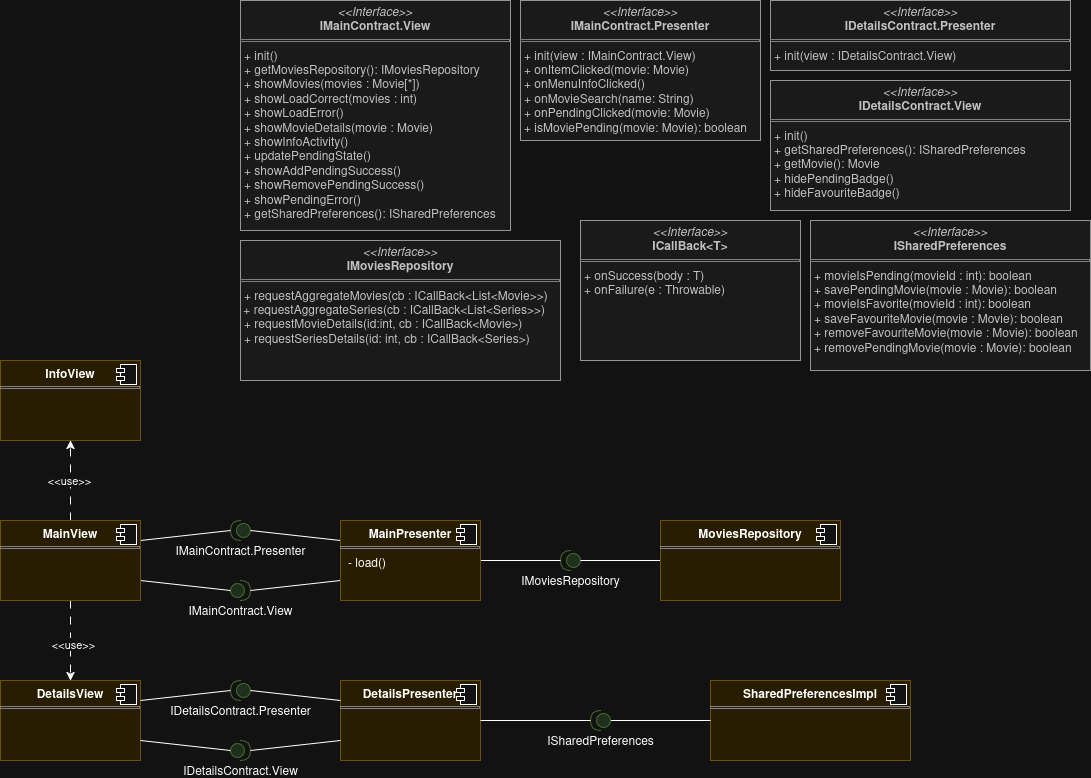

The diagram above was exported from draw.io. Its source (the exported page's mxGraphModel, read from the mxfile embedded in the PNG):
<mxGraphModel dx="1426" dy="726" grid="1" gridSize="10" guides="1" tooltips="1" connect="1" arrows="1" fold="1" page="1" pageScale="1" pageWidth="2336" pageHeight="1654" math="0" shadow="0">
  <root>
    <mxCell id="0" />
    <mxCell id="1" parent="0" />
    <mxCell id="P_VijdiBNjSvhub926DC-6" value="&lt;p style=&quot;margin:0px;margin-top:4px;text-align:center;&quot;&gt;&lt;i&gt;&amp;lt;&amp;lt;Interface&amp;gt;&amp;gt;&lt;/i&gt;&lt;br&gt;&lt;b&gt;IMainContract.View&lt;/b&gt;&lt;/p&gt;&lt;hr size=&quot;1&quot; style=&quot;border-style:solid;&quot;&gt;&lt;p style=&quot;margin:0px;margin-left:4px;&quot;&gt;+ init()&lt;br&gt;+ getMoviesRepository(): IMoviesRepository&lt;/p&gt;&lt;p style=&quot;margin:0px;margin-left:4px;&quot;&gt;+ showMovies(movies : Movie[*])&lt;/p&gt;&lt;p style=&quot;margin:0px;margin-left:4px;&quot;&gt;+ showLoadCorrect(movies : int)&lt;/p&gt;&lt;p style=&quot;margin:0px;margin-left:4px;&quot;&gt;+ showLoadError()&lt;/p&gt;&lt;p style=&quot;margin:0px;margin-left:4px;&quot;&gt;+ showMovieDetails(movie : Movie)&lt;/p&gt;&lt;p style=&quot;margin:0px;margin-left:4px;&quot;&gt;+ showInfoActivity()&lt;/p&gt;&lt;p style=&quot;margin:0px;margin-left:4px;&quot;&gt;+ updatePendingState()&lt;/p&gt;&lt;p style=&quot;margin:0px;margin-left:4px;&quot;&gt;+ showAddPendingSuccess()&lt;/p&gt;&lt;p style=&quot;margin:0px;margin-left:4px;&quot;&gt;+ showRemovePendingSuccess()&lt;/p&gt;&lt;p style=&quot;margin:0px;margin-left:4px;&quot;&gt;+ showPendingError()&lt;/p&gt;&lt;p style=&quot;margin:0px;margin-left:4px;&quot;&gt;+ getSharedPreferences(): ISharedPreferences&lt;/p&gt;" style="verticalAlign=top;align=left;overflow=fill;html=1;whiteSpace=wrap;fillColor=#f5f5f5;fontColor=#333333;strokeColor=#666666;" parent="1" vertex="1">
      <mxGeometry x="360" y="40" width="270" height="230" as="geometry" />
    </mxCell>
    <mxCell id="P_VijdiBNjSvhub926DC-17" value="IMainContract.View" style="shape=providedRequiredInterface;html=1;verticalLabelPosition=bottom;sketch=0;fillColor=#d5e8d4;strokeColor=#82b366;" parent="1" vertex="1">
      <mxGeometry x="350" y="620" width="20" height="20" as="geometry" />
    </mxCell>
    <mxCell id="P_VijdiBNjSvhub926DC-18" value="IMainContract.Presenter" style="shape=providedRequiredInterface;html=1;verticalLabelPosition=bottom;sketch=0;flipH=1;fillColor=#d5e8d4;strokeColor=#82b366;" parent="1" vertex="1">
      <mxGeometry x="350" y="560" width="20" height="20" as="geometry" />
    </mxCell>
    <mxCell id="P_VijdiBNjSvhub926DC-19" value="" style="endArrow=none;html=1;rounded=0;entryX=1;entryY=0.5;entryDx=0;entryDy=0;entryPerimeter=0;exitX=1;exitY=0.25;exitDx=0;exitDy=0;" parent="1" source="P_VijdiBNjSvhub926DC-30" target="P_VijdiBNjSvhub926DC-18" edge="1">
      <mxGeometry width="50" height="50" relative="1" as="geometry">
        <mxPoint x="420" y="840" as="sourcePoint" />
        <mxPoint x="470" y="790" as="targetPoint" />
      </mxGeometry>
    </mxCell>
    <mxCell id="P_VijdiBNjSvhub926DC-20" value="" style="endArrow=none;html=1;rounded=0;entryX=0;entryY=0.5;entryDx=0;entryDy=0;entryPerimeter=0;exitX=1;exitY=0.75;exitDx=0;exitDy=0;" parent="1" source="P_VijdiBNjSvhub926DC-30" target="P_VijdiBNjSvhub926DC-17" edge="1">
      <mxGeometry width="50" height="50" relative="1" as="geometry">
        <mxPoint x="260" y="628" as="sourcePoint" />
        <mxPoint x="380" y="670" as="targetPoint" />
      </mxGeometry>
    </mxCell>
    <mxCell id="P_VijdiBNjSvhub926DC-23" value="" style="endArrow=none;html=1;rounded=0;entryX=0;entryY=0.25;entryDx=0;entryDy=0;exitX=0;exitY=0.5;exitDx=0;exitDy=0;exitPerimeter=0;" parent="1" source="P_VijdiBNjSvhub926DC-18" target="P_VijdiBNjSvhub926DC-32" edge="1">
      <mxGeometry width="50" height="50" relative="1" as="geometry">
        <mxPoint x="420" y="840" as="sourcePoint" />
        <mxPoint x="470" y="790" as="targetPoint" />
      </mxGeometry>
    </mxCell>
    <mxCell id="P_VijdiBNjSvhub926DC-24" value="" style="endArrow=none;html=1;rounded=0;entryX=0;entryY=0.75;entryDx=0;entryDy=0;exitX=1;exitY=0.5;exitDx=0;exitDy=0;exitPerimeter=0;" parent="1" source="P_VijdiBNjSvhub926DC-17" target="P_VijdiBNjSvhub926DC-32" edge="1">
      <mxGeometry width="50" height="50" relative="1" as="geometry">
        <mxPoint x="390" y="720" as="sourcePoint" />
        <mxPoint x="480" y="743" as="targetPoint" />
      </mxGeometry>
    </mxCell>
    <mxCell id="P_VijdiBNjSvhub926DC-27" value="IMoviesRepository" style="shape=providedRequiredInterface;html=1;verticalLabelPosition=bottom;sketch=0;flipH=1;fillColor=#d5e8d4;strokeColor=#82b366;" parent="1" vertex="1">
      <mxGeometry x="680" y="590" width="20" height="20" as="geometry" />
    </mxCell>
    <mxCell id="P_VijdiBNjSvhub926DC-28" value="" style="endArrow=none;html=1;rounded=0;entryX=1;entryY=0.5;entryDx=0;entryDy=0;entryPerimeter=0;exitX=1;exitY=0.5;exitDx=0;exitDy=0;" parent="1" source="P_VijdiBNjSvhub926DC-32" target="P_VijdiBNjSvhub926DC-27" edge="1">
      <mxGeometry width="50" height="50" relative="1" as="geometry">
        <mxPoint x="570" y="840" as="sourcePoint" />
        <mxPoint x="620" y="790" as="targetPoint" />
      </mxGeometry>
    </mxCell>
    <mxCell id="P_VijdiBNjSvhub926DC-29" value="" style="endArrow=none;html=1;rounded=0;entryX=0;entryY=0.5;entryDx=0;entryDy=0;exitX=0;exitY=0.5;exitDx=0;exitDy=0;exitPerimeter=0;" parent="1" source="P_VijdiBNjSvhub926DC-27" target="P_VijdiBNjSvhub926DC-34" edge="1">
      <mxGeometry width="50" height="50" relative="1" as="geometry">
        <mxPoint x="670" y="670" as="sourcePoint" />
        <mxPoint x="740" y="670" as="targetPoint" />
      </mxGeometry>
    </mxCell>
    <mxCell id="P_VijdiBNjSvhub926DC-45" value="" style="edgeStyle=orthogonalEdgeStyle;rounded=0;orthogonalLoop=1;jettySize=auto;html=1;dashed=1;dashPattern=8 8;" parent="1" source="P_VijdiBNjSvhub926DC-30" target="P_VijdiBNjSvhub926DC-43" edge="1">
      <mxGeometry relative="1" as="geometry" />
    </mxCell>
    <mxCell id="P_VijdiBNjSvhub926DC-47" value="&amp;lt;&amp;lt;use&amp;gt;&amp;gt;" style="edgeLabel;html=1;align=center;verticalAlign=middle;resizable=0;points=[];" parent="P_VijdiBNjSvhub926DC-45" vertex="1" connectable="0">
      <mxGeometry x="0.0286" y="2" relative="1" as="geometry">
        <mxPoint as="offset" />
      </mxGeometry>
    </mxCell>
    <mxCell id="P_VijdiBNjSvhub926DC-46" value="" style="edgeStyle=orthogonalEdgeStyle;rounded=0;orthogonalLoop=1;jettySize=auto;html=1;dashed=1;dashPattern=8 8;" parent="1" source="P_VijdiBNjSvhub926DC-30" target="P_VijdiBNjSvhub926DC-41" edge="1">
      <mxGeometry relative="1" as="geometry" />
    </mxCell>
    <mxCell id="P_VijdiBNjSvhub926DC-48" value="&amp;lt;&amp;lt;use&amp;gt;&amp;gt;" style="edgeLabel;html=1;align=center;verticalAlign=middle;resizable=0;points=[];" parent="P_VijdiBNjSvhub926DC-46" vertex="1" connectable="0">
      <mxGeometry x="0.0786" y="2" relative="1" as="geometry">
        <mxPoint as="offset" />
      </mxGeometry>
    </mxCell>
    <mxCell id="P_VijdiBNjSvhub926DC-30" value="&lt;p style=&quot;margin:0px;margin-top:6px;text-align:center;&quot;&gt;&lt;b&gt;MainView&lt;/b&gt;&lt;/p&gt;&lt;hr size=&quot;1&quot; style=&quot;border-style:solid;&quot;&gt;&lt;p style=&quot;margin:0px;margin-left:8px;&quot;&gt;&lt;br&gt;&lt;/p&gt;" style="align=left;overflow=fill;html=1;dropTarget=0;whiteSpace=wrap;fillColor=#fff2cc;strokeColor=#d6b656;" parent="1" vertex="1">
      <mxGeometry x="120" y="560" width="140" height="80" as="geometry" />
    </mxCell>
    <mxCell id="P_VijdiBNjSvhub926DC-31" value="" style="shape=component;jettyWidth=8;jettyHeight=4;" parent="P_VijdiBNjSvhub926DC-30" vertex="1">
      <mxGeometry x="1" width="20" height="20" relative="1" as="geometry">
        <mxPoint x="-24" y="4" as="offset" />
      </mxGeometry>
    </mxCell>
    <mxCell id="P_VijdiBNjSvhub926DC-32" value="&lt;p style=&quot;margin:0px;margin-top:6px;text-align:center;&quot;&gt;&lt;b&gt;MainPresenter&lt;/b&gt;&lt;/p&gt;&lt;hr size=&quot;1&quot; style=&quot;border-style:solid;&quot;&gt;&lt;p style=&quot;margin:0px;margin-left:8px;&quot;&gt;- load()&lt;/p&gt;" style="align=left;overflow=fill;html=1;dropTarget=0;whiteSpace=wrap;fillColor=#fff2cc;strokeColor=#d6b656;" parent="1" vertex="1">
      <mxGeometry x="460" y="560" width="140" height="80" as="geometry" />
    </mxCell>
    <mxCell id="P_VijdiBNjSvhub926DC-33" value="" style="shape=component;jettyWidth=8;jettyHeight=4;" parent="P_VijdiBNjSvhub926DC-32" vertex="1">
      <mxGeometry x="1" width="20" height="20" relative="1" as="geometry">
        <mxPoint x="-24" y="4" as="offset" />
      </mxGeometry>
    </mxCell>
    <mxCell id="P_VijdiBNjSvhub926DC-34" value="&lt;p style=&quot;margin:0px;margin-top:6px;text-align:center;&quot;&gt;&lt;b&gt;MoviesRepository&lt;/b&gt;&lt;/p&gt;&lt;hr size=&quot;1&quot; style=&quot;border-style:solid;&quot;&gt;&lt;p style=&quot;margin:0px;margin-left:8px;&quot;&gt;&lt;br&gt;&lt;/p&gt;" style="align=left;overflow=fill;html=1;dropTarget=0;whiteSpace=wrap;fillColor=#fff2cc;strokeColor=#d6b656;" parent="1" vertex="1">
      <mxGeometry x="780" y="560" width="180" height="80" as="geometry" />
    </mxCell>
    <mxCell id="P_VijdiBNjSvhub926DC-35" value="" style="shape=component;jettyWidth=8;jettyHeight=4;" parent="P_VijdiBNjSvhub926DC-34" vertex="1">
      <mxGeometry x="1" width="20" height="20" relative="1" as="geometry">
        <mxPoint x="-24" y="4" as="offset" />
      </mxGeometry>
    </mxCell>
    <mxCell id="P_VijdiBNjSvhub926DC-38" value="&lt;p style=&quot;margin:0px;margin-top:4px;text-align:center;&quot;&gt;&lt;i&gt;&amp;lt;&amp;lt;Interface&amp;gt;&amp;gt;&lt;/i&gt;&lt;br&gt;&lt;b&gt;IMainContract.Presenter&lt;/b&gt;&lt;/p&gt;&lt;hr size=&quot;1&quot; style=&quot;border-style:solid;&quot;&gt;&lt;p style=&quot;margin:0px;margin-left:4px;&quot;&gt;+ init(view : IMainContract.View)&lt;br&gt;+ onItemClicked(movie: Movie)&lt;/p&gt;&lt;p style=&quot;margin:0px;margin-left:4px;&quot;&gt;+ onMenuInfoClicked()&lt;/p&gt;&lt;p style=&quot;margin:0px;margin-left:4px;&quot;&gt;+ onMovieSearch(name: String)&lt;/p&gt;&lt;p style=&quot;margin:0px;margin-left:4px;&quot;&gt;+ onPendingClicked(movie: Movie)&lt;/p&gt;&lt;p style=&quot;margin:0px;margin-left:4px;&quot;&gt;+ isMoviePending(movie: Movie): boolean&lt;/p&gt;" style="verticalAlign=top;align=left;overflow=fill;html=1;whiteSpace=wrap;fillColor=#f5f5f5;fontColor=#333333;strokeColor=#666666;" parent="1" vertex="1">
      <mxGeometry x="640" y="40" width="240" height="140" as="geometry" />
    </mxCell>
    <mxCell id="P_VijdiBNjSvhub926DC-39" value="&lt;p style=&quot;margin:0px;margin-top:4px;text-align:center;&quot;&gt;&lt;i&gt;&amp;lt;&amp;lt;Interface&amp;gt;&amp;gt;&lt;/i&gt;&lt;br&gt;&lt;b&gt;IMoviesRepository&lt;/b&gt;&lt;/p&gt;&lt;hr size=&quot;1&quot; style=&quot;border-style:solid;&quot;&gt;&lt;p style=&quot;margin:0px;margin-left:4px;&quot;&gt;+ requestAggregateMovies(cb : ICallBack&amp;lt;List&amp;lt;Movie&amp;gt;&amp;gt;)&lt;br&gt;&lt;/p&gt;&amp;nbsp;+ requestAggregateSeries(cb : ICallBack&amp;lt;List&amp;lt;Series&amp;gt;&amp;gt;)&lt;br&gt;&lt;p style=&quot;margin:0px;margin-left:4px;&quot;&gt;+ requestMovieDetails(id:int, cb : ICallBack&amp;lt;Movie&amp;gt;)&lt;br&gt;&lt;/p&gt;&lt;p style=&quot;margin:0px;margin-left:4px;&quot;&gt;+ requestSeriesDetails(id: int, cb : ICallBack&amp;lt;Series&amp;gt;)&lt;br&gt;&lt;/p&gt;" style="verticalAlign=top;align=left;overflow=fill;html=1;whiteSpace=wrap;fillColor=#f5f5f5;fontColor=#333333;strokeColor=#666666;" parent="1" vertex="1">
      <mxGeometry x="360" y="280" width="320" height="140" as="geometry" />
    </mxCell>
    <mxCell id="P_VijdiBNjSvhub926DC-40" value="&lt;p style=&quot;margin:0px;margin-top:4px;text-align:center;&quot;&gt;&lt;i&gt;&amp;lt;&amp;lt;Interface&amp;gt;&amp;gt;&lt;/i&gt;&lt;br&gt;&lt;b&gt;ICallBack&amp;lt;T&amp;gt;&lt;/b&gt;&lt;/p&gt;&lt;hr size=&quot;1&quot; style=&quot;border-style:solid;&quot;&gt;&lt;p style=&quot;margin:0px;margin-left:4px;&quot;&gt;+ onSuccess(body : T)&lt;/p&gt;&lt;p style=&quot;margin:0px;margin-left:4px;&quot;&gt;+ onFailure(e : Throwable)&lt;/p&gt;" style="verticalAlign=top;align=left;overflow=fill;html=1;whiteSpace=wrap;fillColor=#f5f5f5;fontColor=#333333;strokeColor=#666666;" parent="1" vertex="1">
      <mxGeometry x="700" y="260" width="220" height="140" as="geometry" />
    </mxCell>
    <mxCell id="P_VijdiBNjSvhub926DC-41" value="&lt;p style=&quot;margin:0px;margin-top:6px;text-align:center;&quot;&gt;&lt;b&gt;DetailsView&lt;/b&gt;&lt;/p&gt;&lt;hr size=&quot;1&quot; style=&quot;border-style:solid;&quot;&gt;&lt;p style=&quot;margin:0px;margin-left:8px;&quot;&gt;&lt;br&gt;&lt;/p&gt;" style="align=left;overflow=fill;html=1;dropTarget=0;whiteSpace=wrap;fillColor=#fff2cc;strokeColor=#d6b656;" parent="1" vertex="1">
      <mxGeometry x="120" y="720" width="140" height="80" as="geometry" />
    </mxCell>
    <mxCell id="P_VijdiBNjSvhub926DC-42" value="" style="shape=component;jettyWidth=8;jettyHeight=4;" parent="P_VijdiBNjSvhub926DC-41" vertex="1">
      <mxGeometry x="1" width="20" height="20" relative="1" as="geometry">
        <mxPoint x="-24" y="4" as="offset" />
      </mxGeometry>
    </mxCell>
    <mxCell id="P_VijdiBNjSvhub926DC-43" value="&lt;p style=&quot;margin:0px;margin-top:6px;text-align:center;&quot;&gt;&lt;b&gt;InfoView&lt;/b&gt;&lt;/p&gt;&lt;hr size=&quot;1&quot; style=&quot;border-style:solid;&quot;&gt;&lt;p style=&quot;margin:0px;margin-left:8px;&quot;&gt;&lt;br&gt;&lt;/p&gt;" style="align=left;overflow=fill;html=1;dropTarget=0;whiteSpace=wrap;fillColor=#fff2cc;strokeColor=#d6b656;" parent="1" vertex="1">
      <mxGeometry x="120" y="400" width="140" height="80" as="geometry" />
    </mxCell>
    <mxCell id="P_VijdiBNjSvhub926DC-44" value="" style="shape=component;jettyWidth=8;jettyHeight=4;" parent="P_VijdiBNjSvhub926DC-43" vertex="1">
      <mxGeometry x="1" width="20" height="20" relative="1" as="geometry">
        <mxPoint x="-24" y="4" as="offset" />
      </mxGeometry>
    </mxCell>
    <mxCell id="pf7IwlgwvlHoh7WiPuQu-1" value="&lt;p style=&quot;margin:0px;margin-top:6px;text-align:center;&quot;&gt;&lt;b&gt;DetailsPresenter&lt;/b&gt;&lt;/p&gt;&lt;hr size=&quot;1&quot; style=&quot;border-style:solid;&quot;&gt;&lt;p style=&quot;margin:0px;margin-left:8px;&quot;&gt;&lt;br&gt;&lt;/p&gt;" style="align=left;overflow=fill;html=1;dropTarget=0;whiteSpace=wrap;fillColor=#fff2cc;strokeColor=#d6b656;" parent="1" vertex="1">
      <mxGeometry x="460" y="720" width="140" height="80" as="geometry" />
    </mxCell>
    <mxCell id="pf7IwlgwvlHoh7WiPuQu-2" value="" style="shape=component;jettyWidth=8;jettyHeight=4;" parent="pf7IwlgwvlHoh7WiPuQu-1" vertex="1">
      <mxGeometry x="1" width="20" height="20" relative="1" as="geometry">
        <mxPoint x="-24" y="4" as="offset" />
      </mxGeometry>
    </mxCell>
    <mxCell id="pf7IwlgwvlHoh7WiPuQu-4" value="IDetails&lt;span style=&quot;background-color: transparent; color: light-dark(rgb(0, 0, 0), rgb(255, 255, 255));&quot;&gt;Contract.View&lt;/span&gt;" style="shape=providedRequiredInterface;html=1;verticalLabelPosition=bottom;sketch=0;fillColor=#d5e8d4;strokeColor=#82b366;" parent="1" vertex="1">
      <mxGeometry x="350" y="780" width="20" height="20" as="geometry" />
    </mxCell>
    <mxCell id="pf7IwlgwvlHoh7WiPuQu-5" value="IDetailsContract.Presenter" style="shape=providedRequiredInterface;html=1;verticalLabelPosition=bottom;sketch=0;flipH=1;fillColor=#d5e8d4;strokeColor=#82b366;" parent="1" vertex="1">
      <mxGeometry x="350" y="720" width="20" height="20" as="geometry" />
    </mxCell>
    <mxCell id="pf7IwlgwvlHoh7WiPuQu-7" style="rounded=0;orthogonalLoop=1;jettySize=auto;html=1;exitX=0;exitY=0.25;exitDx=0;exitDy=0;entryX=0;entryY=0.5;entryDx=0;entryDy=0;entryPerimeter=0;endArrow=none;endFill=0;" parent="1" source="pf7IwlgwvlHoh7WiPuQu-1" target="pf7IwlgwvlHoh7WiPuQu-5" edge="1">
      <mxGeometry relative="1" as="geometry" />
    </mxCell>
    <mxCell id="pf7IwlgwvlHoh7WiPuQu-8" style="rounded=0;orthogonalLoop=1;jettySize=auto;html=1;exitX=0;exitY=0.75;exitDx=0;exitDy=0;entryX=1;entryY=0.5;entryDx=0;entryDy=0;entryPerimeter=0;endArrow=none;endFill=0;" parent="1" source="pf7IwlgwvlHoh7WiPuQu-1" target="pf7IwlgwvlHoh7WiPuQu-4" edge="1">
      <mxGeometry relative="1" as="geometry">
        <mxPoint x="530" y="810" as="sourcePoint" />
        <mxPoint x="440" y="800" as="targetPoint" />
      </mxGeometry>
    </mxCell>
    <mxCell id="pf7IwlgwvlHoh7WiPuQu-9" style="rounded=0;orthogonalLoop=1;jettySize=auto;html=1;exitX=0;exitY=0.5;exitDx=0;exitDy=0;entryX=1;entryY=0.75;entryDx=0;entryDy=0;endArrow=none;endFill=0;exitPerimeter=0;" parent="1" source="pf7IwlgwvlHoh7WiPuQu-4" target="P_VijdiBNjSvhub926DC-41" edge="1">
      <mxGeometry relative="1" as="geometry">
        <mxPoint x="420" y="860" as="sourcePoint" />
        <mxPoint x="330" y="870" as="targetPoint" />
      </mxGeometry>
    </mxCell>
    <mxCell id="pf7IwlgwvlHoh7WiPuQu-10" style="rounded=0;orthogonalLoop=1;jettySize=auto;html=1;entryX=1;entryY=0.25;entryDx=0;entryDy=0;endArrow=none;endFill=0;exitX=1;exitY=0.5;exitDx=0;exitDy=0;exitPerimeter=0;" parent="1" source="pf7IwlgwvlHoh7WiPuQu-5" target="P_VijdiBNjSvhub926DC-41" edge="1">
      <mxGeometry relative="1" as="geometry">
        <mxPoint x="330" y="720" as="sourcePoint" />
        <mxPoint x="330" y="800" as="targetPoint" />
      </mxGeometry>
    </mxCell>
    <mxCell id="pf7IwlgwvlHoh7WiPuQu-11" value="&lt;p style=&quot;margin:0px;margin-top:4px;text-align:center;&quot;&gt;&lt;i&gt;&amp;lt;&amp;lt;Interface&amp;gt;&amp;gt;&lt;/i&gt;&lt;br&gt;&lt;b&gt;IDetailsContract.Presenter&lt;/b&gt;&lt;/p&gt;&lt;hr size=&quot;1&quot; style=&quot;border-style:solid;&quot;&gt;&lt;p style=&quot;margin:0px;margin-left:4px;&quot;&gt;+ init(view : IDetailsContract.View)&lt;br&gt;&lt;/p&gt;" style="verticalAlign=top;align=left;overflow=fill;html=1;whiteSpace=wrap;fillColor=#f5f5f5;fontColor=#333333;strokeColor=#666666;" parent="1" vertex="1">
      <mxGeometry x="890" y="40" width="300" height="70" as="geometry" />
    </mxCell>
    <mxCell id="pf7IwlgwvlHoh7WiPuQu-12" value="&lt;p style=&quot;margin:0px;margin-top:4px;text-align:center;&quot;&gt;&lt;i&gt;&amp;lt;&amp;lt;Interface&amp;gt;&amp;gt;&lt;/i&gt;&lt;br&gt;&lt;b&gt;IDetailsContract.View&lt;/b&gt;&lt;/p&gt;&lt;hr size=&quot;1&quot; style=&quot;border-style:solid;&quot;&gt;&lt;p style=&quot;margin:0px;margin-left:4px;&quot;&gt;+ init()&lt;br&gt;&lt;/p&gt;&lt;p style=&quot;margin:0px;margin-left:4px;&quot;&gt;+ getSharedPreferences(): ISharedPreferences&lt;/p&gt;&lt;p style=&quot;margin:0px;margin-left:4px;&quot;&gt;+ getMovie(): Movie&lt;/p&gt;&lt;p style=&quot;margin:0px;margin-left:4px;&quot;&gt;+ hidePendingBadge()&lt;/p&gt;&lt;p style=&quot;margin:0px;margin-left:4px;&quot;&gt;+ hideFavouriteBadge()&lt;/p&gt;" style="verticalAlign=top;align=left;overflow=fill;html=1;whiteSpace=wrap;fillColor=#f5f5f5;fontColor=#333333;strokeColor=#666666;" parent="1" vertex="1">
      <mxGeometry x="890" y="120" width="300" height="130" as="geometry" />
    </mxCell>
    <mxCell id="pf7IwlgwvlHoh7WiPuQu-13" value="&lt;p style=&quot;margin:0px;margin-top:6px;text-align:center;&quot;&gt;&lt;b&gt;SharedPreferencesImpl&lt;/b&gt;&lt;/p&gt;&lt;hr size=&quot;1&quot; style=&quot;border-style:solid;&quot;&gt;&lt;p style=&quot;margin:0px;margin-left:8px;&quot;&gt;&lt;br&gt;&lt;/p&gt;" style="align=left;overflow=fill;html=1;dropTarget=0;whiteSpace=wrap;fillColor=#fff2cc;strokeColor=#d6b656;" parent="1" vertex="1">
      <mxGeometry x="830" y="720" width="200" height="80" as="geometry" />
    </mxCell>
    <mxCell id="pf7IwlgwvlHoh7WiPuQu-14" value="" style="shape=component;jettyWidth=8;jettyHeight=4;" parent="pf7IwlgwvlHoh7WiPuQu-13" vertex="1">
      <mxGeometry x="1" width="20" height="20" relative="1" as="geometry">
        <mxPoint x="-24" y="4" as="offset" />
      </mxGeometry>
    </mxCell>
    <mxCell id="pf7IwlgwvlHoh7WiPuQu-20" style="rounded=0;orthogonalLoop=1;jettySize=auto;html=1;exitX=0;exitY=0.5;exitDx=0;exitDy=0;exitPerimeter=0;entryX=0;entryY=0.5;entryDx=0;entryDy=0;endArrow=none;endFill=0;" parent="1" source="pf7IwlgwvlHoh7WiPuQu-19" target="pf7IwlgwvlHoh7WiPuQu-13" edge="1">
      <mxGeometry relative="1" as="geometry" />
    </mxCell>
    <mxCell id="pf7IwlgwvlHoh7WiPuQu-19" value="ISharedPreferences" style="shape=providedRequiredInterface;html=1;verticalLabelPosition=bottom;sketch=0;flipH=1;fillColor=#d5e8d4;strokeColor=#82b366;" parent="1" vertex="1">
      <mxGeometry x="710" y="750" width="20" height="20" as="geometry" />
    </mxCell>
    <mxCell id="pf7IwlgwvlHoh7WiPuQu-21" style="rounded=0;orthogonalLoop=1;jettySize=auto;html=1;exitX=1;exitY=0.5;exitDx=0;exitDy=0;entryX=1;entryY=0.5;entryDx=0;entryDy=0;entryPerimeter=0;endArrow=none;endFill=0;" parent="1" source="pf7IwlgwvlHoh7WiPuQu-1" target="pf7IwlgwvlHoh7WiPuQu-19" edge="1">
      <mxGeometry relative="1" as="geometry" />
    </mxCell>
    <mxCell id="pf7IwlgwvlHoh7WiPuQu-22" value="&lt;p style=&quot;margin:0px;margin-top:4px;text-align:center;&quot;&gt;&lt;i&gt;&amp;lt;&amp;lt;Interface&amp;gt;&amp;gt;&lt;/i&gt;&lt;br&gt;&lt;b&gt;ISharedPreferences&lt;/b&gt;&lt;/p&gt;&lt;hr size=&quot;1&quot; style=&quot;border-style:solid;&quot;&gt;&lt;p style=&quot;margin:0px;margin-left:4px;&quot;&gt;+ movieIsPending(movieId : int): boolean&lt;/p&gt;&lt;p style=&quot;margin:0px;margin-left:4px;&quot;&gt;+ savePendingMovie(movie : Movie): boolean&lt;/p&gt;&lt;p style=&quot;margin: 0px 0px 0px 4px;&quot;&gt;+ movieIsFavorite(movieId : int): boolean&lt;/p&gt;&lt;p style=&quot;margin: 0px 0px 0px 4px;&quot;&gt;+ saveFavouriteMovie(movie : Movie): boolean&lt;/p&gt;&lt;p style=&quot;margin: 0px 0px 0px 4px;&quot;&gt;+ removeFavouriteMovie(movie : Movie): boolean&lt;/p&gt;&lt;p style=&quot;margin: 0px 0px 0px 4px;&quot;&gt;+ removePendingMovie(movie : Movie): boolean&lt;/p&gt;" style="verticalAlign=top;align=left;overflow=fill;html=1;whiteSpace=wrap;fillColor=#f5f5f5;fontColor=#333333;strokeColor=#666666;" parent="1" vertex="1">
      <mxGeometry x="930" y="260" width="280" height="150" as="geometry" />
    </mxCell>
  </root>
</mxGraphModel>